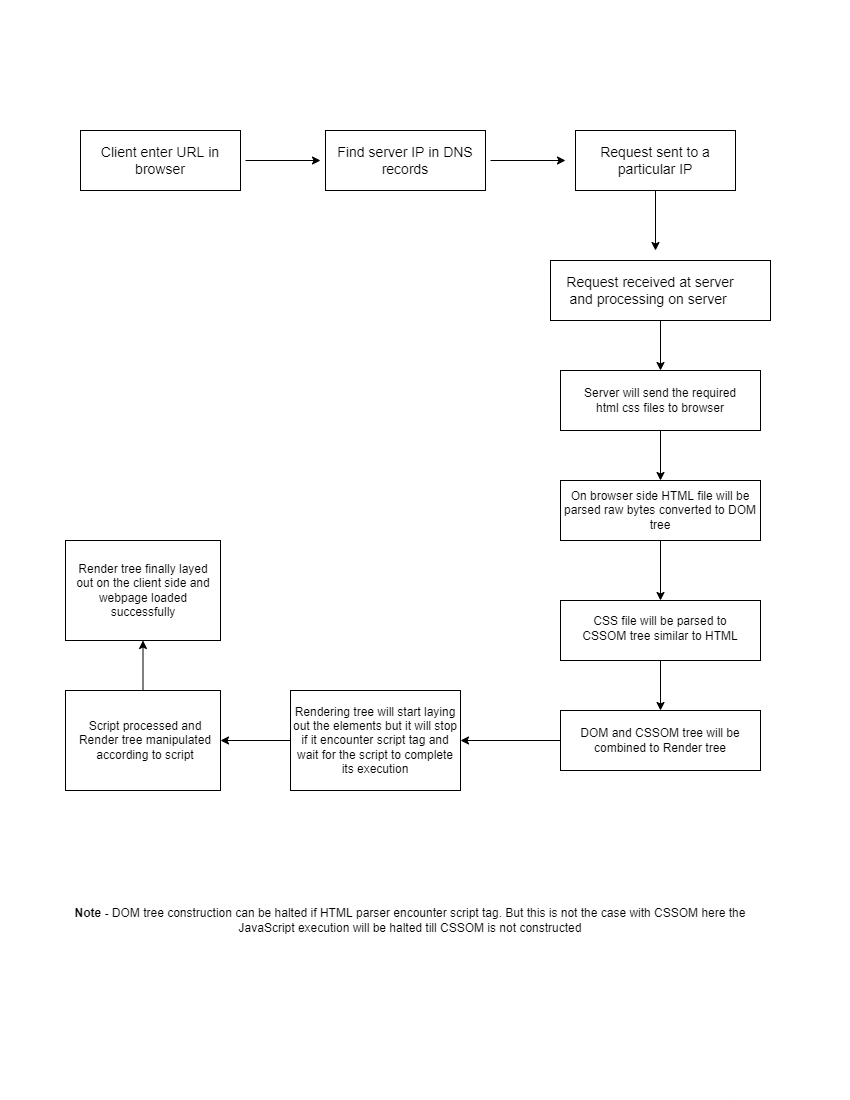

The diagram above was exported from draw.io. Its source (the exported page's mxGraphModel, read from the mxfile embedded in the PNG):
<mxGraphModel dx="868" dy="478" grid="1" gridSize="10" guides="1" tooltips="1" connect="1" arrows="1" fold="1" page="1" pageScale="1" pageWidth="850" pageHeight="1100" math="0" shadow="0">
  <root>
    <mxCell id="0" />
    <mxCell id="1" parent="0" />
    <mxCell id="tRDyEej3hxRf_TUtZ3Wm-14" value="" style="rounded=0;whiteSpace=wrap;html=1;" vertex="1" parent="1">
      <mxGeometry x="560" y="710" width="200" height="60" as="geometry" />
    </mxCell>
    <mxCell id="TaWl8t_BKekkEtyEJ1oX-12" value="" style="rounded=0;whiteSpace=wrap;html=1;fontSize=14;" parent="1" vertex="1">
      <mxGeometry x="80" y="130" width="160" height="60" as="geometry" />
    </mxCell>
    <mxCell id="TaWl8t_BKekkEtyEJ1oX-11" value="&lt;font style=&quot;font-size: 14px;&quot;&gt;Client enter URL in browser&lt;/font&gt;" style="text;html=1;strokeColor=none;fillColor=none;align=center;verticalAlign=middle;whiteSpace=wrap;rounded=0;" parent="1" vertex="1">
      <mxGeometry x="75" y="140" width="170" height="40" as="geometry" />
    </mxCell>
    <mxCell id="TaWl8t_BKekkEtyEJ1oX-13" value="" style="endArrow=classic;html=1;rounded=0;fontSize=14;" parent="1" source="TaWl8t_BKekkEtyEJ1oX-11" edge="1">
      <mxGeometry width="50" height="50" relative="1" as="geometry">
        <mxPoint x="340" y="240" as="sourcePoint" />
        <mxPoint x="320" y="160" as="targetPoint" />
      </mxGeometry>
    </mxCell>
    <mxCell id="TaWl8t_BKekkEtyEJ1oX-14" value="" style="rounded=0;whiteSpace=wrap;html=1;fontSize=14;" parent="1" vertex="1">
      <mxGeometry x="325" y="130" width="160" height="60" as="geometry" />
    </mxCell>
    <mxCell id="TaWl8t_BKekkEtyEJ1oX-15" value="&lt;span style=&quot;font-size: 14px;&quot;&gt;Find server IP in DNS records&lt;/span&gt;" style="text;html=1;strokeColor=none;fillColor=none;align=center;verticalAlign=middle;whiteSpace=wrap;rounded=0;" parent="1" vertex="1">
      <mxGeometry x="320" y="140" width="170" height="40" as="geometry" />
    </mxCell>
    <mxCell id="TaWl8t_BKekkEtyEJ1oX-16" value="" style="endArrow=classic;html=1;rounded=0;fontSize=14;" parent="1" source="TaWl8t_BKekkEtyEJ1oX-15" edge="1">
      <mxGeometry width="50" height="50" relative="1" as="geometry">
        <mxPoint x="585" y="240" as="sourcePoint" />
        <mxPoint x="565" y="160" as="targetPoint" />
      </mxGeometry>
    </mxCell>
    <mxCell id="TaWl8t_BKekkEtyEJ1oX-17" value="" style="rounded=0;whiteSpace=wrap;html=1;fontSize=14;" parent="1" vertex="1">
      <mxGeometry x="575" y="130" width="160" height="60" as="geometry" />
    </mxCell>
    <mxCell id="TaWl8t_BKekkEtyEJ1oX-18" value="&lt;span style=&quot;font-size: 14px;&quot;&gt;Request sent to a particular IP&lt;/span&gt;" style="text;html=1;strokeColor=none;fillColor=none;align=center;verticalAlign=middle;whiteSpace=wrap;rounded=0;" parent="1" vertex="1">
      <mxGeometry x="570" y="140" width="170" height="40" as="geometry" />
    </mxCell>
    <mxCell id="TaWl8t_BKekkEtyEJ1oX-19" value="" style="endArrow=classic;html=1;rounded=0;fontSize=14;exitX=0.5;exitY=1;exitDx=0;exitDy=0;" parent="1" source="TaWl8t_BKekkEtyEJ1oX-17" edge="1">
      <mxGeometry width="50" height="50" relative="1" as="geometry">
        <mxPoint x="835" y="240" as="sourcePoint" />
        <mxPoint x="655" y="250" as="targetPoint" />
      </mxGeometry>
    </mxCell>
    <mxCell id="tRDyEej3hxRf_TUtZ3Wm-4" value="" style="edgeStyle=orthogonalEdgeStyle;rounded=0;orthogonalLoop=1;jettySize=auto;html=1;" edge="1" parent="1" source="TaWl8t_BKekkEtyEJ1oX-20" target="tRDyEej3hxRf_TUtZ3Wm-3">
      <mxGeometry relative="1" as="geometry" />
    </mxCell>
    <mxCell id="TaWl8t_BKekkEtyEJ1oX-20" value="" style="rounded=0;whiteSpace=wrap;html=1;fontSize=14;" parent="1" vertex="1">
      <mxGeometry x="550" y="260" width="220" height="60" as="geometry" />
    </mxCell>
    <mxCell id="TaWl8t_BKekkEtyEJ1oX-21" value="&lt;font style=&quot;font-size: 14px;&quot;&gt;Request received at server and processing on server&amp;nbsp;&lt;/font&gt;" style="text;html=1;strokeColor=none;fillColor=none;align=center;verticalAlign=middle;whiteSpace=wrap;rounded=0;" parent="1" vertex="1">
      <mxGeometry x="565" y="270" width="170" height="40" as="geometry" />
    </mxCell>
    <mxCell id="tRDyEej3hxRf_TUtZ3Wm-7" value="" style="edgeStyle=orthogonalEdgeStyle;rounded=0;orthogonalLoop=1;jettySize=auto;html=1;" edge="1" parent="1" source="tRDyEej3hxRf_TUtZ3Wm-3" target="tRDyEej3hxRf_TUtZ3Wm-6">
      <mxGeometry relative="1" as="geometry" />
    </mxCell>
    <mxCell id="tRDyEej3hxRf_TUtZ3Wm-3" value="" style="whiteSpace=wrap;html=1;fontSize=14;rounded=0;" vertex="1" parent="1">
      <mxGeometry x="560" y="370" width="200" height="60" as="geometry" />
    </mxCell>
    <mxCell id="tRDyEej3hxRf_TUtZ3Wm-5" value="Server will send the required html css files to browser" style="text;html=1;strokeColor=none;fillColor=none;align=center;verticalAlign=middle;whiteSpace=wrap;rounded=0;" vertex="1" parent="1">
      <mxGeometry x="570" y="385" width="180" height="30" as="geometry" />
    </mxCell>
    <mxCell id="tRDyEej3hxRf_TUtZ3Wm-6" value="" style="whiteSpace=wrap;html=1;fontSize=14;rounded=0;" vertex="1" parent="1">
      <mxGeometry x="560" y="480" width="200" height="60" as="geometry" />
    </mxCell>
    <mxCell id="tRDyEej3hxRf_TUtZ3Wm-10" value="" style="edgeStyle=orthogonalEdgeStyle;rounded=0;orthogonalLoop=1;jettySize=auto;html=1;exitX=0.5;exitY=1;exitDx=0;exitDy=0;" edge="1" parent="1" source="tRDyEej3hxRf_TUtZ3Wm-6" target="tRDyEej3hxRf_TUtZ3Wm-9">
      <mxGeometry relative="1" as="geometry">
        <mxPoint x="660" y="550" as="sourcePoint" />
      </mxGeometry>
    </mxCell>
    <mxCell id="tRDyEej3hxRf_TUtZ3Wm-8" value="On browser side HTML file will be parsed raw bytes converted to DOM tree" style="text;html=1;strokeColor=none;fillColor=none;align=center;verticalAlign=middle;whiteSpace=wrap;rounded=0;" vertex="1" parent="1">
      <mxGeometry x="560" y="480" width="200" height="60" as="geometry" />
    </mxCell>
    <mxCell id="tRDyEej3hxRf_TUtZ3Wm-13" value="" style="edgeStyle=orthogonalEdgeStyle;rounded=0;orthogonalLoop=1;jettySize=auto;html=1;entryX=0.5;entryY=0;entryDx=0;entryDy=0;" edge="1" parent="1" source="tRDyEej3hxRf_TUtZ3Wm-9" target="tRDyEej3hxRf_TUtZ3Wm-14">
      <mxGeometry relative="1" as="geometry">
        <mxPoint x="660" y="700" as="targetPoint" />
      </mxGeometry>
    </mxCell>
    <mxCell id="tRDyEej3hxRf_TUtZ3Wm-9" value="" style="whiteSpace=wrap;html=1;" vertex="1" parent="1">
      <mxGeometry x="560" y="600" width="200" height="60" as="geometry" />
    </mxCell>
    <mxCell id="tRDyEej3hxRf_TUtZ3Wm-11" value="CSS file will be parsed to CSSOM tree similar to HTML" style="text;html=1;strokeColor=none;fillColor=none;align=center;verticalAlign=middle;whiteSpace=wrap;rounded=0;" vertex="1" parent="1">
      <mxGeometry x="570" y="610" width="180" height="35" as="geometry" />
    </mxCell>
    <mxCell id="tRDyEej3hxRf_TUtZ3Wm-17" value="" style="edgeStyle=orthogonalEdgeStyle;rounded=0;orthogonalLoop=1;jettySize=auto;html=1;exitX=0;exitY=0.5;exitDx=0;exitDy=0;" edge="1" parent="1" source="tRDyEej3hxRf_TUtZ3Wm-14" target="tRDyEej3hxRf_TUtZ3Wm-16">
      <mxGeometry relative="1" as="geometry">
        <mxPoint x="550" y="740" as="sourcePoint" />
      </mxGeometry>
    </mxCell>
    <mxCell id="tRDyEej3hxRf_TUtZ3Wm-12" value="DOM and CSSOM tree will be combined to Render tree" style="text;html=1;strokeColor=none;fillColor=none;align=center;verticalAlign=middle;whiteSpace=wrap;rounded=0;" vertex="1" parent="1">
      <mxGeometry x="570" y="722.5" width="180" height="35" as="geometry" />
    </mxCell>
    <mxCell id="tRDyEej3hxRf_TUtZ3Wm-16" value="" style="whiteSpace=wrap;html=1;" vertex="1" parent="1">
      <mxGeometry x="290" y="690" width="170" height="100" as="geometry" />
    </mxCell>
    <mxCell id="tRDyEej3hxRf_TUtZ3Wm-21" value="" style="edgeStyle=orthogonalEdgeStyle;rounded=0;orthogonalLoop=1;jettySize=auto;html=1;" edge="1" parent="1" source="tRDyEej3hxRf_TUtZ3Wm-19" target="tRDyEej3hxRf_TUtZ3Wm-20">
      <mxGeometry relative="1" as="geometry" />
    </mxCell>
    <mxCell id="tRDyEej3hxRf_TUtZ3Wm-19" value="Rendering tree will start laying out the elements but it will stop if it encounter script tag and wait for the script to complete its execution" style="text;html=1;strokeColor=none;fillColor=none;align=center;verticalAlign=middle;whiteSpace=wrap;rounded=0;" vertex="1" parent="1">
      <mxGeometry x="290" y="690" width="170" height="100" as="geometry" />
    </mxCell>
    <mxCell id="tRDyEej3hxRf_TUtZ3Wm-25" value="" style="edgeStyle=orthogonalEdgeStyle;rounded=0;orthogonalLoop=1;jettySize=auto;html=1;" edge="1" parent="1" source="tRDyEej3hxRf_TUtZ3Wm-20" target="tRDyEej3hxRf_TUtZ3Wm-24">
      <mxGeometry relative="1" as="geometry" />
    </mxCell>
    <mxCell id="tRDyEej3hxRf_TUtZ3Wm-20" value="" style="whiteSpace=wrap;html=1;" vertex="1" parent="1">
      <mxGeometry x="65" y="690" width="155" height="100" as="geometry" />
    </mxCell>
    <mxCell id="tRDyEej3hxRf_TUtZ3Wm-23" value="Script processed and Render tree manipulated according to script" style="text;html=1;strokeColor=none;fillColor=none;align=center;verticalAlign=middle;whiteSpace=wrap;rounded=0;" vertex="1" parent="1">
      <mxGeometry x="70" y="725" width="150" height="30" as="geometry" />
    </mxCell>
    <mxCell id="tRDyEej3hxRf_TUtZ3Wm-24" value="" style="whiteSpace=wrap;html=1;" vertex="1" parent="1">
      <mxGeometry x="65" y="540" width="155" height="100" as="geometry" />
    </mxCell>
    <mxCell id="tRDyEej3hxRf_TUtZ3Wm-26" value="Render tree finally layed out on the client side and webpage loaded successfully" style="text;html=1;strokeColor=none;fillColor=none;align=center;verticalAlign=middle;whiteSpace=wrap;rounded=0;" vertex="1" parent="1">
      <mxGeometry x="67.5" y="575" width="150" height="30" as="geometry" />
    </mxCell>
    <mxCell id="tRDyEej3hxRf_TUtZ3Wm-27" value="&lt;b&gt;Note -&lt;/b&gt; DOM tree construction can be halted if HTML parser encounter script tag. But this is not the case with CSSOM here the JavaScript execution will be halted till CSSOM is not constructed" style="text;html=1;strokeColor=none;fillColor=none;align=center;verticalAlign=middle;whiteSpace=wrap;rounded=0;" vertex="1" parent="1">
      <mxGeometry x="70" y="890" width="680" height="60" as="geometry" />
    </mxCell>
  </root>
</mxGraphModel>